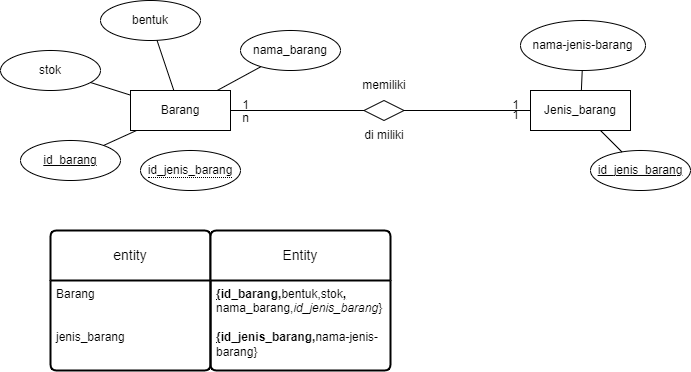

The diagram above was exported from draw.io. Its source (the exported page's mxGraphModel, read from the mxfile embedded in the PNG):
<mxGraphModel dx="954" dy="558" grid="1" gridSize="10" guides="1" tooltips="1" connect="1" arrows="1" fold="1" page="1" pageScale="1" pageWidth="827" pageHeight="1169" math="0" shadow="0">
  <root>
    <mxCell id="0" />
    <mxCell id="1" parent="0" />
    <mxCell id="YJQYd9SVJdMqciWIi8Hb-1" value="Barang" style="whiteSpace=wrap;html=1;align=center;" parent="1" vertex="1">
      <mxGeometry x="160" y="270" width="100" height="40" as="geometry" />
    </mxCell>
    <mxCell id="YJQYd9SVJdMqciWIi8Hb-2" value="" style="shape=rhombus;perimeter=rhombusPerimeter;whiteSpace=wrap;html=1;align=center;" parent="1" vertex="1">
      <mxGeometry x="393.5" y="280" width="40" height="20" as="geometry" />
    </mxCell>
    <mxCell id="YJQYd9SVJdMqciWIi8Hb-3" value="Jenis_barang" style="whiteSpace=wrap;html=1;align=center;" parent="1" vertex="1">
      <mxGeometry x="560" y="270" width="100" height="40" as="geometry" />
    </mxCell>
    <mxCell id="YJQYd9SVJdMqciWIi8Hb-6" value="" style="endArrow=none;html=1;rounded=0;exitX=1;exitY=0.5;exitDx=0;exitDy=0;entryX=0;entryY=0.5;entryDx=0;entryDy=0;" parent="1" source="YJQYd9SVJdMqciWIi8Hb-1" target="YJQYd9SVJdMqciWIi8Hb-2" edge="1">
      <mxGeometry relative="1" as="geometry">
        <mxPoint x="330" y="290" as="sourcePoint" />
        <mxPoint x="390" y="290" as="targetPoint" />
      </mxGeometry>
    </mxCell>
    <mxCell id="YJQYd9SVJdMqciWIi8Hb-7" value="" style="endArrow=none;html=1;rounded=0;entryX=1;entryY=0.5;entryDx=0;entryDy=0;exitX=0;exitY=0.5;exitDx=0;exitDy=0;" parent="1" source="YJQYd9SVJdMqciWIi8Hb-3" target="YJQYd9SVJdMqciWIi8Hb-2" edge="1">
      <mxGeometry relative="1" as="geometry">
        <mxPoint x="440" y="290" as="sourcePoint" />
        <mxPoint x="410" y="300" as="targetPoint" />
      </mxGeometry>
    </mxCell>
    <mxCell id="b5hYncfehYz4SOrL62g6-3" value="stok" style="ellipse;whiteSpace=wrap;html=1;align=center;" parent="1" vertex="1">
      <mxGeometry x="30" y="230" width="100" height="40" as="geometry" />
    </mxCell>
    <mxCell id="b5hYncfehYz4SOrL62g6-4" value="bentuk" style="ellipse;whiteSpace=wrap;html=1;align=center;" parent="1" vertex="1">
      <mxGeometry x="130" y="180" width="100" height="40" as="geometry" />
    </mxCell>
    <mxCell id="b5hYncfehYz4SOrL62g6-5" value="nama_barang" style="ellipse;whiteSpace=wrap;html=1;align=center;" parent="1" vertex="1">
      <mxGeometry x="270" y="210" width="100" height="40" as="geometry" />
    </mxCell>
    <mxCell id="b5hYncfehYz4SOrL62g6-6" value="id_barang" style="ellipse;whiteSpace=wrap;html=1;align=center;fontStyle=4;" parent="1" vertex="1">
      <mxGeometry x="50" y="320" width="100" height="40" as="geometry" />
    </mxCell>
    <mxCell id="b5hYncfehYz4SOrL62g6-7" value="" style="endArrow=none;html=1;rounded=0;" parent="1" source="b5hYncfehYz4SOrL62g6-5" target="YJQYd9SVJdMqciWIi8Hb-1" edge="1">
      <mxGeometry relative="1" as="geometry">
        <mxPoint x="330" y="330" as="sourcePoint" />
        <mxPoint x="490" y="330" as="targetPoint" />
      </mxGeometry>
    </mxCell>
    <mxCell id="b5hYncfehYz4SOrL62g6-8" value="" style="endArrow=none;html=1;rounded=0;" parent="1" source="b5hYncfehYz4SOrL62g6-4" target="YJQYd9SVJdMqciWIi8Hb-1" edge="1">
      <mxGeometry relative="1" as="geometry">
        <mxPoint x="330" y="330" as="sourcePoint" />
        <mxPoint x="490" y="330" as="targetPoint" />
      </mxGeometry>
    </mxCell>
    <mxCell id="b5hYncfehYz4SOrL62g6-9" value="" style="endArrow=none;html=1;rounded=0;" parent="1" source="b5hYncfehYz4SOrL62g6-3" target="YJQYd9SVJdMqciWIi8Hb-1" edge="1">
      <mxGeometry relative="1" as="geometry">
        <mxPoint x="330" y="330" as="sourcePoint" />
        <mxPoint x="490" y="330" as="targetPoint" />
      </mxGeometry>
    </mxCell>
    <mxCell id="b5hYncfehYz4SOrL62g6-10" value="" style="endArrow=none;html=1;rounded=0;" parent="1" source="b5hYncfehYz4SOrL62g6-6" target="YJQYd9SVJdMqciWIi8Hb-1" edge="1">
      <mxGeometry relative="1" as="geometry">
        <mxPoint x="330" y="330" as="sourcePoint" />
        <mxPoint x="490" y="330" as="targetPoint" />
      </mxGeometry>
    </mxCell>
    <mxCell id="b5hYncfehYz4SOrL62g6-11" value="memiliki" style="text;html=1;align=center;verticalAlign=middle;whiteSpace=wrap;rounded=0;" parent="1" vertex="1">
      <mxGeometry x="384" y="250" width="60" height="30" as="geometry" />
    </mxCell>
    <mxCell id="b5hYncfehYz4SOrL62g6-12" value="di miliki" style="text;html=1;align=center;verticalAlign=middle;whiteSpace=wrap;rounded=0;" parent="1" vertex="1">
      <mxGeometry x="371" y="300" width="86" height="30" as="geometry" />
    </mxCell>
    <mxCell id="b5hYncfehYz4SOrL62g6-13" value="nama-jenis-barang" style="ellipse;whiteSpace=wrap;html=1;align=center;" parent="1" vertex="1">
      <mxGeometry x="550" y="200" width="125" height="50" as="geometry" />
    </mxCell>
    <mxCell id="b5hYncfehYz4SOrL62g6-14" value="id_jenis_barang" style="ellipse;whiteSpace=wrap;html=1;align=center;fontStyle=4;" parent="1" vertex="1">
      <mxGeometry x="620" y="330" width="100" height="40" as="geometry" />
    </mxCell>
    <mxCell id="b5hYncfehYz4SOrL62g6-15" value="" style="endArrow=none;html=1;rounded=0;" parent="1" source="YJQYd9SVJdMqciWIi8Hb-3" target="b5hYncfehYz4SOrL62g6-13" edge="1">
      <mxGeometry relative="1" as="geometry">
        <mxPoint x="330" y="330" as="sourcePoint" />
        <mxPoint x="490" y="330" as="targetPoint" />
      </mxGeometry>
    </mxCell>
    <mxCell id="b5hYncfehYz4SOrL62g6-16" value="" style="endArrow=none;html=1;rounded=0;" parent="1" source="b5hYncfehYz4SOrL62g6-14" target="YJQYd9SVJdMqciWIi8Hb-3" edge="1">
      <mxGeometry relative="1" as="geometry">
        <mxPoint x="330" y="330" as="sourcePoint" />
        <mxPoint x="490" y="330" as="targetPoint" />
      </mxGeometry>
    </mxCell>
    <mxCell id="b5hYncfehYz4SOrL62g6-18" value="1" style="text;html=1;align=center;verticalAlign=middle;resizable=0;points=[];autosize=1;strokeColor=none;fillColor=none;" parent="1" vertex="1">
      <mxGeometry x="260" y="270" width="30" height="30" as="geometry" />
    </mxCell>
    <mxCell id="b5hYncfehYz4SOrL62g6-19" value="1" style="text;html=1;align=center;verticalAlign=middle;resizable=0;points=[];autosize=1;strokeColor=none;fillColor=none;" parent="1" vertex="1">
      <mxGeometry x="530" y="270" width="30" height="30" as="geometry" />
    </mxCell>
    <mxCell id="b5hYncfehYz4SOrL62g6-20" value="1" style="text;html=1;align=center;verticalAlign=middle;resizable=0;points=[];autosize=1;strokeColor=none;fillColor=none;" parent="1" vertex="1">
      <mxGeometry x="530" y="280" width="30" height="30" as="geometry" />
    </mxCell>
    <mxCell id="b5hYncfehYz4SOrL62g6-21" value="n" style="text;html=1;align=center;verticalAlign=middle;resizable=0;points=[];autosize=1;strokeColor=none;fillColor=none;" parent="1" vertex="1">
      <mxGeometry x="260" y="283" width="30" height="30" as="geometry" />
    </mxCell>
    <mxCell id="b5hYncfehYz4SOrL62g6-24" value="entity" style="swimlane;childLayout=stackLayout;horizontal=1;startSize=50;horizontalStack=0;rounded=1;fontSize=14;fontStyle=0;strokeWidth=2;resizeParent=0;resizeLast=1;shadow=0;dashed=0;align=center;arcSize=4;whiteSpace=wrap;html=1;" parent="1" vertex="1">
      <mxGeometry x="80" y="410" width="160" height="140" as="geometry" />
    </mxCell>
    <mxCell id="b5hYncfehYz4SOrL62g6-25" value="Barang&lt;div&gt;&lt;br&gt;&lt;/div&gt;&lt;div&gt;&lt;br&gt;&lt;/div&gt;&lt;div&gt;jenis_barang&lt;/div&gt;" style="align=left;strokeColor=none;fillColor=none;spacingLeft=4;fontSize=12;verticalAlign=top;resizable=0;rotatable=0;part=1;html=1;" parent="b5hYncfehYz4SOrL62g6-24" vertex="1">
      <mxGeometry y="50" width="160" height="90" as="geometry" />
    </mxCell>
    <mxCell id="b5hYncfehYz4SOrL62g6-27" value="&lt;span style=&quot;border-bottom: 1px dotted&quot;&gt;id_jenis_barang&lt;/span&gt;" style="ellipse;whiteSpace=wrap;html=1;align=center;" parent="1" vertex="1">
      <mxGeometry x="170" y="330" width="100" height="40" as="geometry" />
    </mxCell>
    <mxCell id="b5hYncfehYz4SOrL62g6-33" value="Entity" style="swimlane;childLayout=stackLayout;horizontal=1;startSize=50;horizontalStack=0;rounded=1;fontSize=14;fontStyle=0;strokeWidth=2;resizeParent=0;resizeLast=1;shadow=0;dashed=0;align=center;arcSize=4;whiteSpace=wrap;html=1;" parent="1" vertex="1">
      <mxGeometry x="240" y="410" width="180" height="140" as="geometry" />
    </mxCell>
    <mxCell id="b5hYncfehYz4SOrL62g6-34" value="&lt;u style=&quot;font-weight: bold;&quot;&gt;{&lt;/u&gt;&lt;b&gt;id_barang&lt;/b&gt;&lt;span style=&quot;font-weight: bold;&quot;&gt;,&lt;/span&gt;bentuk,stok&lt;u style=&quot;font-weight: bold;&quot;&gt;,&lt;/u&gt;&lt;div&gt;nama_barang,&lt;i&gt;id_jenis_barang&lt;/i&gt;}&lt;/div&gt;&lt;div&gt;&lt;br&gt;&lt;/div&gt;&lt;div&gt;&lt;u style=&quot;font-weight: bold;&quot;&gt;{&lt;/u&gt;&lt;b&gt;id_jenis_barang,&lt;/b&gt;nama-jenis-&lt;/div&gt;&lt;div&gt;barang&lt;span style=&quot;background-color: initial;&quot;&gt;}&lt;/span&gt;&lt;/div&gt;" style="align=left;strokeColor=none;fillColor=none;spacingLeft=4;fontSize=12;verticalAlign=top;resizable=0;rotatable=0;part=1;html=1;" parent="b5hYncfehYz4SOrL62g6-33" vertex="1">
      <mxGeometry y="50" width="180" height="90" as="geometry" />
    </mxCell>
  </root>
</mxGraphModel>